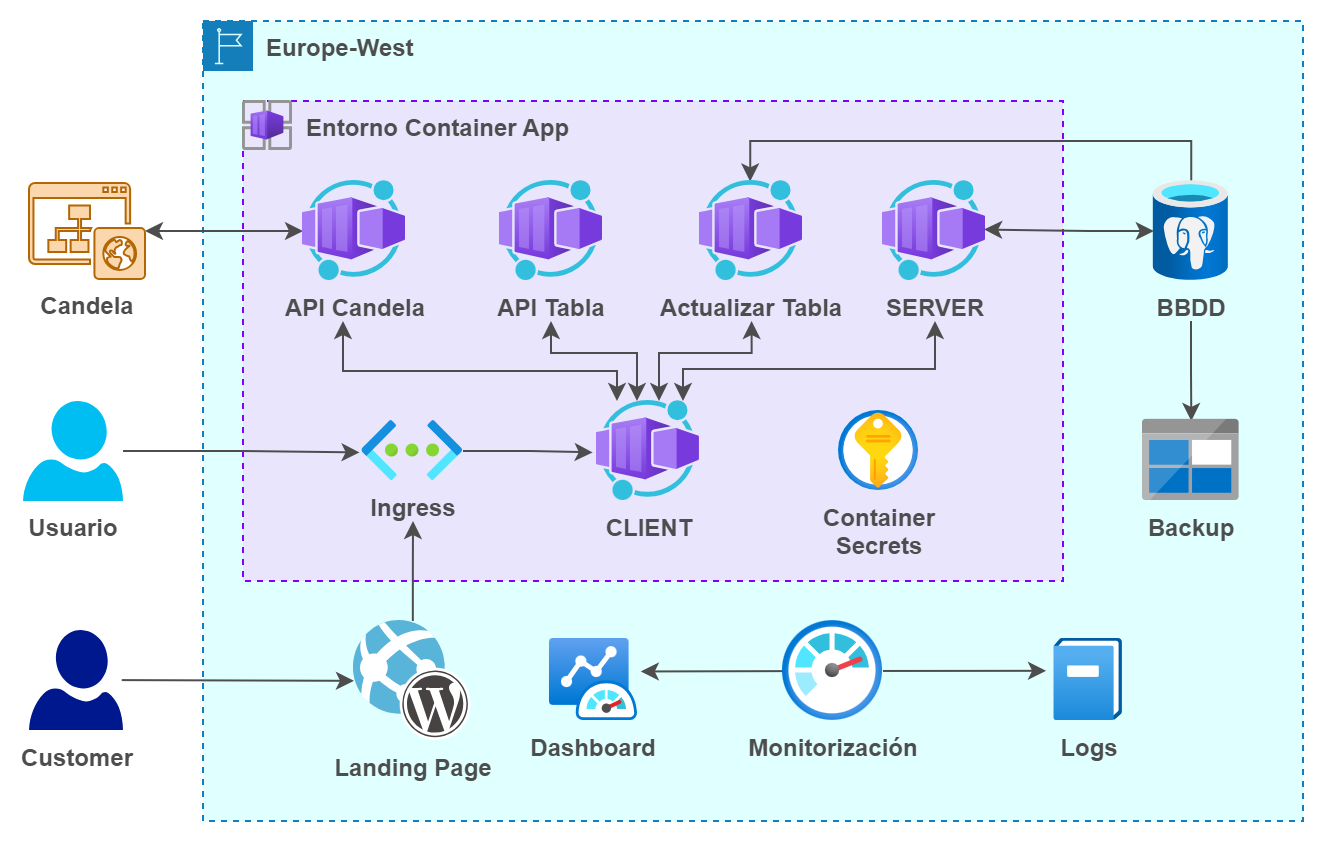

The diagram above was exported from draw.io. Its source (the exported page's mxGraphModel, read from the mxfile embedded in the PNG):
<mxGraphModel dx="936" dy="656" grid="1" gridSize="10" guides="1" tooltips="1" connect="1" arrows="1" fold="1" page="0" pageScale="1" pageWidth="850" pageHeight="1100" background="#ffffff" math="0" shadow="0">
  <root>
    <mxCell id="0" />
    <mxCell id="1" parent="0" />
    <mxCell id="42" value="Europe-West" style="points=[[0,0],[0.25,0],[0.5,0],[0.75,0],[1,0],[1,0.25],[1,0.5],[1,0.75],[1,1],[0.75,1],[0.5,1],[0.25,1],[0,1],[0,0.75],[0,0.5],[0,0.25]];outlineConnect=0;gradientColor=none;fontSize=12;fontStyle=1;container=0;pointerEvents=0;collapsible=0;recursiveResize=0;shape=mxgraph.aws4.group;grIcon=mxgraph.aws4.group_region;strokeColor=#147EBA;fillColor=#E0FFFF;verticalAlign=top;align=left;spacingLeft=30;fontColor=#4D4D4D;dashed=1;labelBackgroundColor=none;html=1;whiteSpace=wrap;" parent="1" vertex="1">
      <mxGeometry x="240" y="320" width="550" height="400" as="geometry" />
    </mxCell>
    <mxCell id="37" value="&lt;span style=&quot;&quot;&gt;&amp;nbsp; &amp;nbsp; &amp;nbsp; &amp;nbsp; &amp;nbsp;Entorno Container App&lt;/span&gt;" style="rounded=0;whiteSpace=wrap;html=1;labelBackgroundColor=none;fontColor=#4D4D4D;fillColor=#E8E5FC;dashed=1;align=left;verticalAlign=top;strokeColor=#7F00FF;fontStyle=1" parent="1" vertex="1">
      <mxGeometry x="260" y="360" width="410" height="240" as="geometry" />
    </mxCell>
    <mxCell id="122" style="edgeStyle=orthogonalEdgeStyle;jumpSize=0;html=1;labelBackgroundColor=none;strokeColor=#4D4D4D;fontColor=#4D4D4D;startArrow=classic;startFill=1;rounded=0;" edge="1" parent="1" source="2">
      <mxGeometry relative="1" as="geometry">
        <mxPoint x="414" y="470" as="targetPoint" />
        <Array as="points">
          <mxPoint x="457" y="486" />
          <mxPoint x="414" y="486" />
        </Array>
      </mxGeometry>
    </mxCell>
    <mxCell id="123" style="edgeStyle=orthogonalEdgeStyle;jumpSize=0;html=1;labelBackgroundColor=none;strokeColor=#4D4D4D;fontColor=#4D4D4D;startArrow=classic;startFill=1;rounded=0;" edge="1" parent="1" source="2">
      <mxGeometry relative="1" as="geometry">
        <mxPoint x="444" y="510" as="sourcePoint" />
        <mxPoint x="310" y="470" as="targetPoint" />
        <Array as="points">
          <mxPoint x="447" y="495" />
          <mxPoint x="310" y="495" />
        </Array>
      </mxGeometry>
    </mxCell>
    <mxCell id="124" style="edgeStyle=orthogonalEdgeStyle;jumpSize=0;html=1;labelBackgroundColor=none;strokeColor=#4D4D4D;fontColor=#4D4D4D;startArrow=classic;startFill=1;entryX=0.501;entryY=1.4;entryDx=0;entryDy=0;entryPerimeter=0;rounded=0;" edge="1" parent="1" source="2" target="117">
      <mxGeometry relative="1" as="geometry">
        <Array as="points">
          <mxPoint x="468" y="486" />
          <mxPoint x="514" y="486" />
        </Array>
      </mxGeometry>
    </mxCell>
    <mxCell id="125" style="edgeStyle=orthogonalEdgeStyle;jumpSize=0;html=1;labelBackgroundColor=none;strokeColor=#4D4D4D;fontColor=#4D4D4D;startArrow=classic;startFill=1;rounded=0;" edge="1" parent="1" source="2">
      <mxGeometry relative="1" as="geometry">
        <mxPoint x="606" y="470" as="targetPoint" />
        <Array as="points">
          <mxPoint x="480" y="494" />
          <mxPoint x="606" y="494" />
        </Array>
      </mxGeometry>
    </mxCell>
    <mxCell id="2" value="CLIENT" style="aspect=fixed;html=1;points=[];align=center;image;fontSize=12;image=img/lib/azure2/other/Worker_Container_App.svg;fontStyle=1;fontColor=#4D4D4D;labelBackgroundColor=none;" parent="1" vertex="1">
      <mxGeometry x="436.97" y="510" width="51.51" height="50" as="geometry" />
    </mxCell>
    <mxCell id="126" style="edgeStyle=orthogonalEdgeStyle;jumpSize=0;html=1;labelBackgroundColor=none;strokeColor=#4D4D4D;fontColor=#4D4D4D;startArrow=classic;startFill=1;entryX=0.982;entryY=0.484;entryDx=0;entryDy=0;entryPerimeter=0;" edge="1" parent="1" source="26" target="3">
      <mxGeometry relative="1" as="geometry" />
    </mxCell>
    <mxCell id="128" style="edgeStyle=orthogonalEdgeStyle;jumpSize=0;html=1;entryX=0.487;entryY=0.005;entryDx=0;entryDy=0;entryPerimeter=0;labelBackgroundColor=none;strokeColor=#4D4D4D;fontColor=#4D4D4D;startArrow=none;startFill=0;rounded=0;" edge="1" parent="1" source="26" target="117">
      <mxGeometry relative="1" as="geometry">
        <Array as="points">
          <mxPoint x="734" y="380" />
          <mxPoint x="514" y="380" />
        </Array>
      </mxGeometry>
    </mxCell>
    <mxCell id="132" style="edgeStyle=orthogonalEdgeStyle;rounded=0;jumpSize=0;html=1;entryX=0.5;entryY=0.014;entryDx=0;entryDy=0;entryPerimeter=0;labelBackgroundColor=none;strokeColor=#4D4D4D;fontColor=#4D4D4D;startArrow=none;startFill=0;" edge="1" parent="1" target="100">
      <mxGeometry relative="1" as="geometry">
        <mxPoint x="734" y="470" as="sourcePoint" />
      </mxGeometry>
    </mxCell>
    <mxCell id="26" value="BBDD" style="aspect=fixed;html=1;points=[];align=center;image;fontSize=12;image=img/lib/azure2/databases/Azure_Database_PostgreSQL_Server.svg;fontStyle=1;fontColor=#4D4D4D;labelBackgroundColor=none;" parent="1" vertex="1">
      <mxGeometry x="715.41" y="400" width="37.5" height="50" as="geometry" />
    </mxCell>
    <mxCell id="3" value="SERVER" style="aspect=fixed;html=1;points=[];align=center;image;fontSize=12;image=img/lib/azure2/other/Worker_Container_App.svg;fontStyle=1;fontColor=#4D4D4D;labelBackgroundColor=none;" parent="1" vertex="1">
      <mxGeometry x="580" y="400" width="51.52" height="50" as="geometry" />
    </mxCell>
    <mxCell id="137" style="edgeStyle=orthogonalEdgeStyle;curved=1;rounded=0;jumpSize=0;html=1;labelBackgroundColor=none;strokeColor=#4D4D4D;fontColor=#4D4D4D;startArrow=classic;startFill=1;" edge="1" parent="1" source="4" target="136">
      <mxGeometry relative="1" as="geometry" />
    </mxCell>
    <mxCell id="4" value="API Candela" style="aspect=fixed;html=1;points=[];align=center;image;fontSize=12;image=img/lib/azure2/other/Worker_Container_App.svg;fontStyle=1;fontColor=#4D4D4D;labelBackgroundColor=none;" parent="1" vertex="1">
      <mxGeometry x="290" y="400" width="51.52" height="50" as="geometry" />
    </mxCell>
    <mxCell id="129" style="edgeStyle=orthogonalEdgeStyle;rounded=0;jumpSize=0;html=1;entryX=-0.029;entryY=0.524;entryDx=0;entryDy=0;entryPerimeter=0;labelBackgroundColor=none;strokeColor=#4D4D4D;fontColor=#4D4D4D;startArrow=none;startFill=0;" edge="1" parent="1" source="10" target="120">
      <mxGeometry relative="1" as="geometry" />
    </mxCell>
    <mxCell id="10" value="Usuario" style="verticalLabelPosition=bottom;html=1;verticalAlign=top;align=center;strokeColor=none;fillColor=#00BEF2;shape=mxgraph.azure.user;fontStyle=1;fontColor=#4D4D4D;labelBackgroundColor=none;" parent="1" vertex="1">
      <mxGeometry x="150" y="510" width="50" height="50" as="geometry" />
    </mxCell>
    <mxCell id="52" value="API Tabla" style="aspect=fixed;html=1;points=[];align=center;image;fontSize=12;image=img/lib/azure2/other/Worker_Container_App.svg;fontStyle=1;fontColor=#4D4D4D;labelBackgroundColor=none;" parent="1" vertex="1">
      <mxGeometry x="388.48" y="400" width="51.52" height="50" as="geometry" />
    </mxCell>
    <mxCell id="12" value="" style="aspect=fixed;html=1;points=[];align=center;image;fontSize=12;image=img/lib/azure2/other/Container_App_Environments.svg;fontStyle=1;fontColor=#4D4D4D;labelBackgroundColor=none;" parent="1" vertex="1">
      <mxGeometry x="260" y="360" width="25" height="25" as="geometry" />
    </mxCell>
    <mxCell id="100" value="Backup" style="sketch=0;aspect=fixed;html=1;points=[];align=center;image;fontSize=12;image=img/lib/mscae/BlobBlock.svg;strokeColor=#008A00;strokeWidth=1;fontColor=#4D4D4D;fillColor=default;gradientColor=none;labelBackgroundColor=none;fontStyle=1" parent="1" vertex="1">
      <mxGeometry x="709.9999999999999" y="519.4200000000001" width="48.31" height="40.58" as="geometry" />
    </mxCell>
    <mxCell id="19" value="Container&lt;br&gt;Secrets" style="aspect=fixed;html=1;points=[];align=center;image;fontSize=12;image=img/lib/azure2/security/Key_Vaults.svg;fontStyle=1;fontColor=#4D4D4D;labelBackgroundColor=none;" parent="1" vertex="1">
      <mxGeometry x="558" y="515" width="40" height="40" as="geometry" />
    </mxCell>
    <mxCell id="118" style="edgeStyle=none;html=1;entryX=-0.123;entryY=0.388;entryDx=0;entryDy=0;entryPerimeter=0;strokeColor=#4D4D4D;fontColor=#4D4D4D;fontStyle=1;labelBackgroundColor=none;" edge="1" parent="1" source="17" target="103">
      <mxGeometry relative="1" as="geometry" />
    </mxCell>
    <mxCell id="119" style="edgeStyle=none;html=1;entryX=1.031;entryY=0.396;entryDx=0;entryDy=0;entryPerimeter=0;strokeColor=#4D4D4D;fontColor=#4D4D4D;fontStyle=1;labelBackgroundColor=none;" edge="1" parent="1" source="17" target="105">
      <mxGeometry relative="1" as="geometry" />
    </mxCell>
    <mxCell id="17" value="Monitorización" style="aspect=fixed;html=1;points=[];align=center;image;fontSize=12;image=img/lib/azure2/management_governance/Monitor.svg;fontStyle=1;fontColor=#4D4D4D;labelBackgroundColor=none;" parent="1" vertex="1">
      <mxGeometry x="530" y="620" width="50" height="50" as="geometry" />
    </mxCell>
    <mxCell id="105" value="Dashboard" style="aspect=fixed;html=1;points=[];align=center;image;fontSize=12;image=img/lib/azure2/other/Azure_Monitor_Dashboard.svg;labelBackgroundColor=none;strokeColor=#008A00;strokeWidth=1;fontColor=#4D4D4D;fillColor=default;gradientColor=none;fontStyle=1" parent="1" vertex="1">
      <mxGeometry x="413.44000000000005" y="629" width="44.11" height="41" as="geometry" />
    </mxCell>
    <mxCell id="103" value="Logs" style="aspect=fixed;html=1;points=[];align=center;image;fontSize=12;image=img/lib/azure2/management_governance/Operation_Log_Classic.svg;labelBackgroundColor=none;strokeColor=#008A00;strokeWidth=1;fontColor=#4D4D4D;fillColor=default;gradientColor=none;fontStyle=1" parent="1" vertex="1">
      <mxGeometry x="665.73" y="629" width="34.27" height="41" as="geometry" />
    </mxCell>
    <mxCell id="131" style="edgeStyle=orthogonalEdgeStyle;rounded=0;jumpSize=0;html=1;labelBackgroundColor=none;strokeColor=#4D4D4D;fontColor=#4D4D4D;startArrow=none;startFill=0;" edge="1" parent="1" source="106">
      <mxGeometry relative="1" as="geometry">
        <mxPoint x="345" y="570" as="targetPoint" />
      </mxGeometry>
    </mxCell>
    <mxCell id="106" value="Landing Page" style="sketch=0;aspect=fixed;html=1;points=[];align=center;image;fontSize=12;image=img/lib/mscae/WebAppWordPress.svg;labelBackgroundColor=none;fontColor=#4D4D4D;fontStyle=1" parent="1" vertex="1">
      <mxGeometry x="315.47" y="620" width="58.8" height="60" as="geometry" />
    </mxCell>
    <mxCell id="110" style="edgeStyle=none;html=1;strokeColor=#4D4D4D;exitX=0.987;exitY=0.501;exitDx=0;exitDy=0;exitPerimeter=0;fontColor=#4D4D4D;labelBackgroundColor=none;fontStyle=1" parent="1" source="109" edge="1" target="106">
      <mxGeometry relative="1" as="geometry">
        <mxPoint x="233.5" y="1003.0054335260116" as="sourcePoint" />
        <mxPoint x="296.5" y="1003.02" as="targetPoint" />
      </mxGeometry>
    </mxCell>
    <mxCell id="109" value="Customer" style="sketch=0;aspect=fixed;pointerEvents=1;shadow=0;dashed=0;html=1;strokeColor=none;labelPosition=center;verticalLabelPosition=bottom;verticalAlign=top;align=center;fillColor=#00188D;shape=mxgraph.azure.user;fontColor=#4D4D4D;fontStyle=1;labelBackgroundColor=none;" parent="1" vertex="1">
      <mxGeometry x="153" y="624.5" width="47" height="50" as="geometry" />
    </mxCell>
    <mxCell id="117" value="Actualizar Tabla" style="aspect=fixed;html=1;points=[];align=center;image;fontSize=12;image=img/lib/azure2/other/Worker_Container_App.svg;fontStyle=1;fontColor=#4D4D4D;labelBackgroundColor=none;" vertex="1" parent="1">
      <mxGeometry x="488.48" y="400" width="51.52" height="50" as="geometry" />
    </mxCell>
    <mxCell id="130" style="edgeStyle=orthogonalEdgeStyle;rounded=0;jumpSize=0;html=1;entryX=-0.041;entryY=0.514;entryDx=0;entryDy=0;entryPerimeter=0;labelBackgroundColor=none;strokeColor=#4D4D4D;fontColor=#4D4D4D;startArrow=none;startFill=0;" edge="1" parent="1" source="120" target="2">
      <mxGeometry relative="1" as="geometry" />
    </mxCell>
    <mxCell id="120" value="Ingress" style="aspect=fixed;html=1;points=[];align=center;image;fontSize=12;image=img/lib/azure2/networking/Virtual_Networks.svg;labelBackgroundColor=none;fontColor=#4D4D4D;fontStyle=1" vertex="1" parent="1">
      <mxGeometry x="319.75" y="520" width="50.25" height="30" as="geometry" />
    </mxCell>
    <mxCell id="136" value="Candela" style="sketch=0;pointerEvents=1;shadow=0;dashed=0;html=1;strokeColor=#b46504;fillColor=#fad7ac;labelPosition=center;verticalLabelPosition=bottom;verticalAlign=top;outlineConnect=0;align=center;shape=mxgraph.office.sites.website_public;labelBackgroundColor=none;fontStyle=1;fontColor=#4D4D4D;" vertex="1" parent="1">
      <mxGeometry x="153" y="401" width="58" height="48" as="geometry" />
    </mxCell>
  </root>
</mxGraphModel>